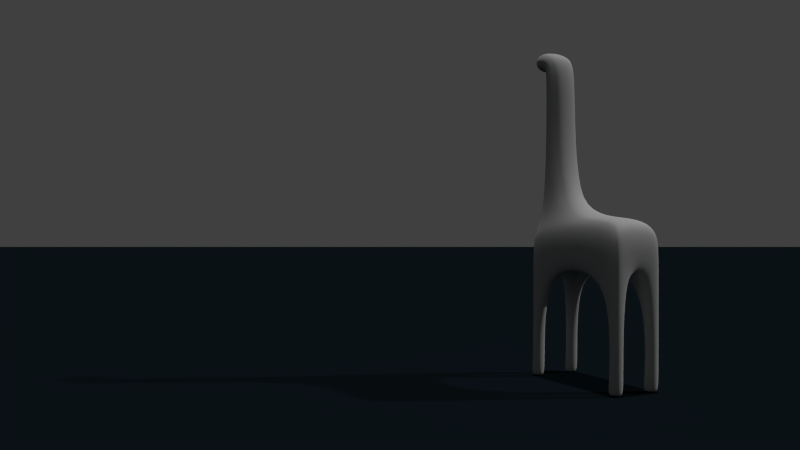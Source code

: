 # Source: SunAndEnvMap.blend  (saved by Blender 2.79.0; exported with 4.5.12 LTS)
import bpy
from mathutils import Matrix  # noqa: F401  (used for matrix-valued properties, if any)

bpy.ops.wm.read_factory_settings(use_empty=True)
scene = bpy.context.scene
scene.name = 'Scene'

# ---- collections
col_collection_1 = bpy.data.collections.new('Collection 1'); scene.collection.children.link(col_collection_1)
col_collection_2 = bpy.data.collections.new('Collection 2'); scene.collection.children.link(col_collection_2)

# ---- materials (node trees are filled in below, after node groups)
mat_material_005 = bpy.data.materials.new('Material.005')
mat_material_005.alpha_threshold = 0.0
mat_material_005.diffuse_color = (0.4969, 0.4969, 0.4969, 1.0)
mat_material_005.roughness = 0.5
mat_material_005.specular_intensity = 0.7
mat_material_005.line_color = (0.0, 0.0, 0.0, 0.8)
mat_material = bpy.data.materials.new('Material')
mat_material.alpha_threshold = 0.0
mat_material.diffuse_color = (0.005732, 0.009857, 0.01341, 1.0)
mat_material.roughness = 0.5
mat_material.line_color = (0.0, 0.0, 0.0, 1.0)
mat_material_001 = bpy.data.materials.new('Material.001')
mat_material_001.alpha_threshold = 0.0
mat_material_001.diffuse_color = (0.2625, 0.8, 0.162, 1.0)
mat_material_001.roughness = 0.5
mat_material_001.line_color = (0.0, 0.0, 0.0, 1.0)

# ---- material node trees

# ---- world
world_world = bpy.data.worlds.new('World'); scene.world = world_world
world_world.color = (0.05088, 0.05088, 0.05088)
world_world.use_sun_shadow = False
world_world.sun_shadow_jitter_overblur = 0.0
world_world.cycles.sampling_method = 'NONE'
world_world.cycles.sample_map_resolution = 256

# ---- cameras
cam_camera = bpy.data.cameras.new('Camera')
cam_camera.clip_end = 100.0
cam_camera.lens = 35.0
cam_camera.sensor_width = 35.0
cam_camera.sensor_height = 18.0
cam_camera.dof.focus_distance = 0.0
cam_camera.dof.aperture_fstop = 128.0

# ---- lights
light_hemi_001 = bpy.data.lights.new('Hemi.001', 'SUN')
light_hemi_001.transmission_factor = 0.0
light_hemi_001.angle = 0.03999
light_hemi_001.energy = 1.0
light_hemi_001.shadow_buffer_clip_start = 0.5
light_hemi_001.shadow_soft_size = 0.02
light_hemi_001.shadow_cascade_max_distance = 1000.0
light_hemi_001.cycles.use_multiple_importance_sampling = False
light_hemi = bpy.data.lights.new('Hemi', 'SUN')
light_hemi.transmission_factor = 0.0
light_hemi.angle = 0.03999
light_hemi.energy = 1.0
light_hemi.shadow_buffer_clip_start = 0.5
light_hemi.shadow_soft_size = 0.02
light_hemi.shadow_cascade_max_distance = 1000.0
light_hemi.cycles.use_multiple_importance_sampling = False

# ---- meshes
me_cube = bpy.data.meshes.new('Cube')
me_cube.from_pydata([(1.0, 1.102, -1.0), (1.0, -1.102, -1.0), (-1.0, -1.102, -1.0), (-1.0, 1.102, -1.0), (1.0, 1.102, 0.302), (1.0, -1.102, 0.302), (-1.0, -1.102, 0.2871), (-1.0, 1.102, 0.2871), (-0.8136, -1.102, -1.0), (-0.8136, 1.102, -1.0), (-0.8136, -1.102, 0.782), (-0.8136, 1.102, 0.782), (0.831, -1.102, -1.0), (0.831, 1.102, -1.0), (0.831, -1.102, 0.4853), (0.831, 1.102, 0.4853), (1.0, 0.5863, -1.0), (1.0, -0.5863, -1.0), (-1.0, -0.5863, -1.0), (-1.0, 0.5863, -1.0), (1.0, 0.5863, 1.0), (1.0, -0.5863, 1.0), (-1.0, -0.5863, 0.479), (-1.0, 0.5863, 0.479), (-0.8136, -0.5863, -1.0), (-0.8136, 0.5863, -1.0), (-0.8136, -0.5863, 1.0), (-0.8136, 0.5863, 1.0), (0.831, -0.5863, -1.0), (0.831, 0.5863, -1.0), (0.5976, -0.8583, 1.0), (0.5976, 0.8583, 1.0), (0.5976, -0.7786, 6.847), (1.0, -0.5318, 6.847), (1.0, 0.5318, 6.847), (0.5976, 0.7786, 6.847), (1.006, -0.5318, 7.018), (1.006, 0.5318, 7.018), (0.7072, 0.7786, 7.694), (0.7072, -0.7786, 7.694), (1.28, -0.7786, 7.989), (1.323, -0.5318, 6.986), (1.323, 0.5318, 6.986), (1.28, 0.7786, 7.989), (0.831, 0.5863, -5.549), (1.09, 0.5863, -5.549), (1.09, -0.5863, -5.549), (0.831, -0.5863, -5.549), (-1.0, 0.5863, -5.549), (-0.724, 0.5863, -5.549), (-0.724, -0.5863, -5.549), (-1.0, -0.5863, -5.549), (0.831, 1.102, -5.549), (0.831, -1.102, -5.549), (-0.724, 1.102, -5.549), (-0.724, -1.102, -5.549), (-1.0, 1.102, -5.549), (-1.0, -1.102, -5.549), (1.09, -1.102, -5.549), (1.09, 1.102, -5.549), (1.0, -0.5863, -5.239), (0.831, -0.5863, -5.239), (0.831, -1.102, -5.239), (1.0, -1.102, -5.239), (0.831, 0.5863, -5.239), (1.0, 0.5863, -5.239), (0.831, 1.102, -5.239), (1.0, 1.102, -5.239), (-1.0, 0.5863, -5.239), (-0.8136, 0.5863, -5.239), (-0.8136, 1.102, -5.239), (-1.0, 1.102, -5.239), (-0.8136, -0.5863, -5.239), (-1.0, -0.5863, -5.239), (-0.8136, -1.102, -5.239), (-1.0, -1.102, -5.239)], [], [(10, 6, 2, 8), (9, 3, 7, 11), (5, 14, 12, 1), (14, 10, 8, 12), (0, 13, 15, 4), (13, 9, 11, 15), (16, 0, 4, 20), (20, 21, 17, 16), (21, 5, 1, 17), (6, 22, 18, 2), (22, 23, 19, 18), (23, 7, 3, 19), (18, 19, 25, 24), (7, 23, 27, 11), (23, 22, 26, 27), (22, 6, 10, 26), (28, 29, 16, 17), (8, 24, 28, 12), (24, 25, 29, 28), (25, 9, 13, 29), (15, 31, 20, 4), (30, 14, 5, 21), (11, 27, 31, 15), (27, 26, 30, 31), (26, 10, 14, 30), (30, 21, 33, 32), (20, 31, 35, 34), (31, 30, 32, 35), (21, 20, 34, 33), (33, 34, 37, 36), (35, 32, 39, 38), (34, 35, 38, 37), (32, 33, 36, 39), (39, 36, 41, 40), (37, 38, 43, 42), (38, 39, 40, 43), (36, 37, 42, 41), (43, 40, 41, 42), (44, 52, 59, 45), (53, 47, 46, 58), (48, 56, 54, 49), (57, 51, 50, 55), (17, 60, 61, 28), (60, 46, 47, 61), (28, 61, 62, 12), (61, 47, 53, 62), (1, 63, 60, 17), (63, 58, 46, 60), (12, 62, 63, 1), (62, 53, 58, 63), (29, 64, 65, 16), (64, 44, 45, 65), (13, 66, 64, 29), (66, 52, 44, 64), (67, 0, 16, 65), (65, 45, 59, 67), (0, 67, 66, 13), (67, 59, 52, 66), (19, 68, 69, 25), (68, 48, 49, 69), (25, 69, 70, 9), (69, 49, 54, 70), (3, 71, 68, 19), (71, 56, 48, 68), (9, 70, 71, 3), (70, 54, 56, 71), (24, 72, 73, 18), (72, 50, 51, 73), (8, 74, 72, 24), (74, 55, 50, 72), (18, 73, 75, 2), (73, 51, 57, 75), (2, 75, 74, 8), (75, 57, 55, 74)])
me_cube.polygons.foreach_set('use_smooth', [True] * 74)
me_cube.materials.append(mat_material_005)
me_cube.use_remesh_preserve_volume = False
me_cube.use_remesh_preserve_attributes = False
me_cube.use_mirror_vertex_groups = False
me_cube.update()
me_plane = bpy.data.meshes.new('Plane')
me_plane.from_pydata([(1.0, 1.0, 0.0), (1.0, -1.0, 0.0), (-1.0, -1.0, 0.0), (-1.0, 1.0, 0.0)], [], [(0, 3, 2, 1)])
me_plane.materials.append(mat_material)
me_plane.materials.append(mat_material_001)
me_plane.use_remesh_preserve_volume = False
me_plane.use_remesh_preserve_attributes = False
me_plane.use_mirror_vertex_groups = False
me_plane.update()

# ---- objects
ob_hemi_001 = bpy.data.objects.new('Hemi.001', light_hemi_001)
ob_cube = bpy.data.objects.new('Cube', me_cube)
ob_cam_focus = bpy.data.objects.new('CAM_FOCUS', None)
ob_camera = bpy.data.objects.new('Camera', cam_camera)
ob_plane = bpy.data.objects.new('Plane', me_plane)
ob_hemi = bpy.data.objects.new('Hemi', light_hemi)

# ---- transforms, parenting, visibility, modifiers, constraints
ob_hemi_001.location = (0.0, 0.0, 10.0)
ob_hemi_001.rotation_euler = (0.0, 0.0, 1.571)
ob_hemi_001.lineart.crease_threshold = 0.0
ob_cube.location = (2.987, -1.361, 2.206)
ob_cube.rotation_euler = (0.0, 0.0, 2.042)
ob_cube.scale = (1.0, 0.3987, 0.3987)
ob_cube.lineart.crease_threshold = 0.0
_m = ob_cube.modifiers.new('Subsurf', 'SUBSURF')
_m.uv_smooth = 'PRESERVE_CORNERS'
_m.levels = 3
_m.render_levels = 3
_m.show_only_control_edges = False
ob_cam_focus.location = (3.374, -1.397, 2.149)
ob_cam_focus.empty_image_offset = (0.0, 0.0)
ob_cam_focus.lineart.crease_threshold = 0.0
ob_camera.location = (0.0, -13.76, 2.456)
ob_camera.rotation_euler = (1.571, 0.0, 0.0)
ob_camera.scale = (1.0, 1.0, 1.0)
ob_camera.lineart.crease_threshold = 0.0
ob_plane.location = (0.0, 0.0, 0.0)
ob_plane.scale = (76.87, 76.87, 27.56)
ob_plane.lineart.crease_threshold = 0.0
ob_hemi.location = (10.44, -1.27, 7.486)
ob_hemi.rotation_euler = (-0.9306, 0.3413, -1.255)
ob_hemi.lineart.crease_threshold = 0.0
cam_camera.dof.focus_object = ob_cam_focus

# ---- collection membership
col_collection_1.objects.link(ob_hemi_001)
col_collection_1.objects.link(ob_cube)
col_collection_1.objects.link(ob_cam_focus)
col_collection_1.objects.link(ob_camera)
col_collection_1.objects.link(ob_plane)
col_collection_2.objects.link(ob_hemi)

# ---- scene / render settings (as saved in the file)
scene.camera = ob_camera
scene.frame_start = 1; scene.frame_end = 20; scene.frame_set(20)
scene.render.engine = 'BLENDER_EEVEE_NEXT'
scene.render.image_settings.file_format = 'FFMPEG'
scene.render.image_settings.color_mode = 'RGB'
scene.render.image_settings.compression = 90
scene.render.resolution_percentage = 50
scene.render.dither_intensity = 0.0
scene.render.bake_margin = 2
scene.render.bake_bias = 0.0
scene.cycles.use_denoising = False
scene.cycles.samples = 10
scene.cycles.sampling_pattern = 'TABULATED_SOBOL'
scene.cycles.light_sampling_threshold = 0.0
scene.cycles.use_adaptive_sampling = False
scene.cycles.use_light_tree = False
scene.cycles.blur_glossy = 0.0
scene.cycles.volume_bounces = 1
scene.cycles.pixel_filter_type = 'GAUSSIAN'
scene.cycles.sample_clamp_indirect = 0.0
scene.view_settings.view_transform = 'Standard'
scene.unit_settings.scale_length = 0.1
bpy.context.view_layer.update()
